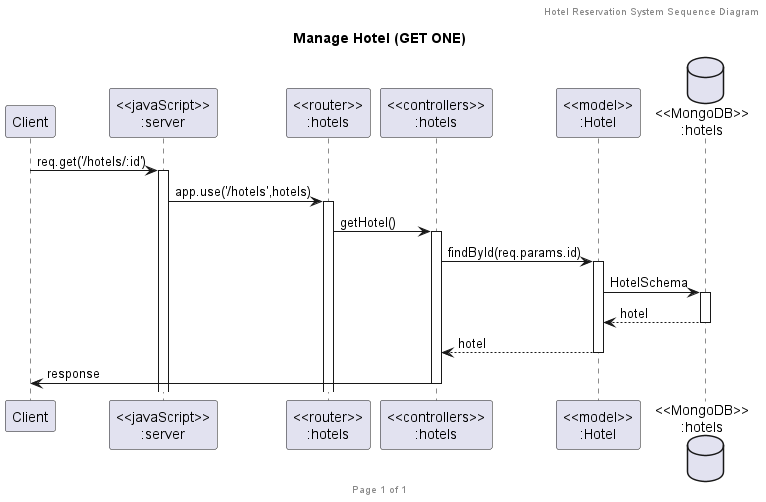

The diagram above was rendered by PlantUML. Its source (embedded in the PNG):
@startuml Manage Hotel (GET ONE)

header Hotel Reservation System Sequence Diagram
footer Page %page% of %lastpage%
title "Manage Hotel (GET ONE)"

participant "Client" as client
participant "<<javaScript>>\n:server" as server
participant "<<router>>\n:hotels" as routerHotels
participant "<<controllers>>\n:hotels" as controllersHotels
participant "<<model>>\n:Hotel" as modelHotel
database "<<MongoDB>>\n:hotels" as HotelsDatabase

client->server ++:req.get('/hotels/:id')
server->routerHotels ++:app.use('/hotels',hotels)
routerHotels -> controllersHotels ++:getHotel()
controllersHotels->modelHotel ++:findById(req.params.id)
modelHotel ->HotelsDatabase ++: HotelSchema
HotelsDatabase --> modelHotel --: hotel
controllersHotels <-- modelHotel --:hotel
controllersHotels->client --:response

@enduml